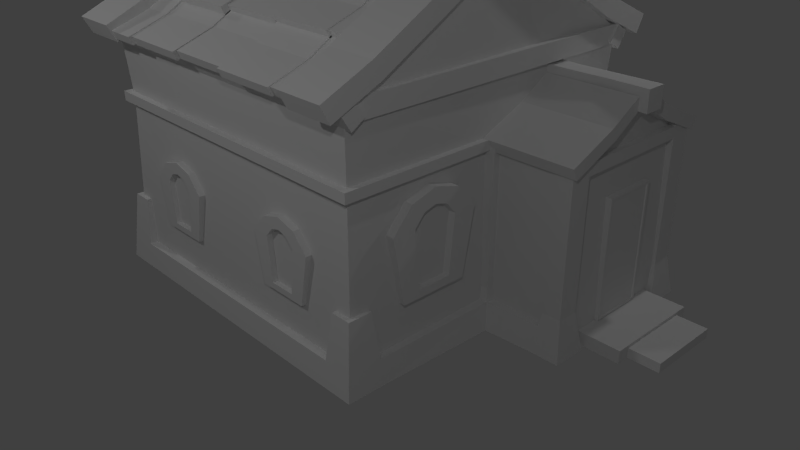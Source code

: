 # Source: House.blend  (saved by Blender 2.76.0; exported with 4.5.12 LTS)
import bpy
from mathutils import Matrix  # noqa: F401  (used for matrix-valued properties, if any)

bpy.ops.wm.read_factory_settings(use_empty=True)
scene = bpy.context.scene
scene.name = 'Scene'

# ---- collections
col_collection_1 = bpy.data.collections.new('Collection 1'); scene.collection.children.link(col_collection_1)

# ---- materials (node trees are filled in below, after node groups)
mat_material = bpy.data.materials.new('Material')
mat_material.alpha_threshold = 0.0
mat_material.use_transparent_shadow = False
mat_material.roughness = 0.5
mat_material.line_color = (0.0, 0.0, 0.0, 1.0)

# ---- material node trees

# ---- world
world_world = bpy.data.worlds.new('World'); scene.world = world_world
world_world.color = (0.05088, 0.05088, 0.05088)
world_world.use_sun_shadow = False
world_world.sun_shadow_jitter_overblur = 0.0
world_world.cycles.sampling_method = 'MANUAL'
world_world.cycles.sample_map_resolution = 256

# ---- cameras
cam_camera = bpy.data.cameras.new('Camera')
cam_camera.clip_end = 100.0
cam_camera.lens = 35.0
cam_camera.sensor_width = 32.0
cam_camera.sensor_height = 18.0
cam_camera.ortho_scale = 7.314
cam_camera.dof.focus_distance = 0.0
cam_camera.dof.aperture_fstop = 128.0

# ---- lights
light_lamp_003 = bpy.data.lights.new('Lamp.003', 'POINT')
light_lamp_003.transmission_factor = 0.0
light_lamp_003.cutoff_distance = 30.0
light_lamp_003.energy = 100.0
light_lamp_003.shadow_buffer_clip_start = 1.001
light_lamp_003.shadow_soft_size = 0.1
light_lamp_003.shadow_maximum_resolution = 0.006
light_lamp_003.use_absolute_resolution = True
light_lamp_003.cycles.use_multiple_importance_sampling = False
light_lamp_002 = bpy.data.lights.new('Lamp.002', 'POINT')
light_lamp_002.transmission_factor = 0.0
light_lamp_002.cutoff_distance = 30.0
light_lamp_002.energy = 100.0
light_lamp_002.shadow_buffer_clip_start = 1.001
light_lamp_002.shadow_soft_size = 0.1
light_lamp_002.shadow_maximum_resolution = 0.006
light_lamp_002.use_absolute_resolution = True
light_lamp_002.cycles.use_multiple_importance_sampling = False
light_lamp_001 = bpy.data.lights.new('Lamp.001', 'POINT')
light_lamp_001.transmission_factor = 0.0
light_lamp_001.cutoff_distance = 30.0
light_lamp_001.energy = 100.0
light_lamp_001.shadow_buffer_clip_start = 1.001
light_lamp_001.shadow_soft_size = 0.1
light_lamp_001.shadow_maximum_resolution = 0.006
light_lamp_001.use_absolute_resolution = True
light_lamp_001.cycles.use_multiple_importance_sampling = False
light_lamp = bpy.data.lights.new('Lamp', 'POINT')
light_lamp.transmission_factor = 0.0
light_lamp.cutoff_distance = 30.0
light_lamp.energy = 100.0
light_lamp.shadow_buffer_clip_start = 1.001
light_lamp.shadow_soft_size = 0.1
light_lamp.shadow_maximum_resolution = 0.006
light_lamp.use_absolute_resolution = True
light_lamp.cycles.use_multiple_importance_sampling = False

# ---- meshes
me_cube_006 = bpy.data.meshes.new('Cube.006')
me_cube_006.from_pydata([(1.303, 2.051, 0.6651), (1.415, 2.051, 1.274), (1.303, 1.942, 0.6651), (1.415, 1.942, 1.274), (1.148, 2.051, 0.6651), (1.185, 1.994, 1.273), (1.148, 1.942, 0.6651), (1.206, 1.942, 1.274), (0.8181, 2.051, 0.6651), (0.7806, 1.994, 1.273), (0.8181, 1.942, 0.6651), (0.76, 1.942, 1.274), (0.6634, 2.051, 0.6651), (0.5508, 2.051, 1.274), (0.6634, 1.942, 0.6651), (0.5508, 1.942, 1.274), (1.226, 2.051, 1.485), (0.983, 2.051, 1.555), (0.7399, 2.051, 1.485), (1.226, 1.942, 1.485), (0.983, 1.942, 1.555), (0.7399, 1.942, 1.485), (1.108, 1.942, 1.383), (0.983, 1.942, 1.419), (0.8575, 1.942, 1.383), (1.092, 1.994, 1.376), (0.983, 1.994, 1.408), (0.8737, 1.994, 1.376), (1.315, 2.051, 0.7329), (1.315, 1.942, 0.7329), (1.154, 1.942, 0.7329), (1.135, 1.994, 0.7428), (0.8311, 1.994, 0.7428), (0.8116, 1.942, 0.7329), (0.6508, 1.942, 0.7329), (0.6508, 2.051, 0.7329), (0.8116, 2.051, 0.7329), (0.76, 2.051, 1.274), (1.108, 2.051, 1.383), (1.206, 2.051, 1.274), (0.983, 2.051, 1.419), (0.8575, 2.051, 1.383), (1.154, 2.051, 0.7329), (0.8216, 2.051, 0.738), (0.7705, 2.051, 1.274), (1.1, 2.051, 1.38), (1.195, 2.051, 1.274), (0.983, 2.051, 1.413), (0.8658, 2.051, 1.38), (1.144, 2.051, 0.738), (-0.6267, 2.051, 0.6651), (-0.5141, 2.051, 1.274), (-0.6267, 1.942, 0.6651), (-0.5141, 1.942, 1.274), (-0.7814, 2.051, 0.6651), (-0.7439, 1.994, 1.273), (-0.7814, 1.942, 0.6651), (-0.7233, 1.942, 1.274), (-1.111, 2.051, 0.6651), (-1.149, 1.994, 1.273), (-1.111, 1.942, 0.6651), (-1.169, 1.942, 1.274), (-1.266, 2.051, 0.6651), (-1.378, 2.051, 1.274), (-1.266, 1.942, 0.6651), (-1.378, 1.942, 1.274), (-0.7032, 2.051, 1.485), (-0.9463, 2.051, 1.555), (-1.189, 2.051, 1.485), (-0.7032, 1.942, 1.485), (-0.9463, 1.942, 1.555), (-1.189, 1.942, 1.485), (-0.8209, 1.942, 1.383), (-0.9463, 1.942, 1.419), (-1.072, 1.942, 1.383), (-0.837, 1.994, 1.376), (-0.9463, 1.994, 1.408), (-1.056, 1.994, 1.376), (-0.6142, 2.051, 0.7329), (-0.6142, 1.942, 0.7329), (-0.7749, 1.942, 0.7329), (-0.7944, 1.994, 0.7428), (-1.098, 1.994, 0.7428), (-1.118, 1.942, 0.7329), (-1.278, 1.942, 0.7329), (-1.278, 2.051, 0.7329), (-1.118, 2.051, 0.7329), (-1.169, 2.051, 1.274), (-0.8209, 2.051, 1.383), (-0.7233, 2.051, 1.274), (-0.9463, 2.051, 1.419), (-1.072, 2.051, 1.383), (-0.7749, 2.051, 0.7329), (-1.108, 2.051, 0.738), (-1.159, 2.051, 1.274), (-0.8291, 2.051, 1.38), (-0.7338, 2.051, 1.274), (-0.9463, 2.051, 1.413), (-1.063, 2.051, 1.38), (-0.7849, 2.051, 0.738), (2.063, -1.338, 0.7146), (2.063, -1.487, 1.521), (1.919, -1.338, 0.7146), (1.919, -1.487, 1.521), (2.063, -1.133, 0.7146), (1.987, -1.183, 1.518), (1.919, -1.133, 0.7146), (1.919, -1.21, 1.521), (2.063, -0.697, 0.7146), (1.987, -0.6475, 1.518), (1.919, -0.697, 0.7146), (1.919, -0.6202, 1.521), (2.063, -0.4924, 0.7146), (2.063, -0.3435, 1.521), (1.919, -0.4924, 0.7146), (1.919, -0.3435, 1.521), (2.063, -1.237, 1.799), (2.063, -0.9152, 1.892), (2.063, -0.5936, 1.799), (1.919, -1.237, 1.799), (1.919, -0.9152, 1.892), (1.919, -0.5936, 1.799), (1.919, -1.081, 1.664), (1.919, -0.9152, 1.712), (1.919, -0.7493, 1.664), (1.987, -1.06, 1.655), (1.987, -0.9152, 1.697), (1.987, -0.7706, 1.655), (2.063, -1.355, 0.8043), (1.919, -1.355, 0.8043), (1.919, -1.142, 0.8043), (1.987, -1.116, 0.8173), (1.987, -0.7143, 0.8173), (1.919, -0.6885, 0.8043), (1.919, -0.4758, 0.8043), (2.063, -0.4758, 0.8043), (2.063, -0.6885, 0.8043), (2.063, -0.6202, 1.521), (2.063, -1.081, 1.664), (2.063, -1.21, 1.521), (2.063, -0.9152, 1.712), (2.063, -0.7493, 1.664), (2.063, -1.142, 0.8043), (2.063, -0.7017, 0.811), (2.063, -0.6341, 1.519), (2.063, -1.07, 1.66), (2.063, -1.196, 1.519), (2.063, -0.9152, 1.704), (2.063, -0.7602, 1.66), (2.063, -1.129, 0.811), (-1.266, -2.049, 0.6651), (-1.378, -2.049, 1.274), (-1.266, -1.94, 0.6651), (-1.378, -1.94, 1.274), (-1.111, -2.049, 0.6651), (-1.149, -1.991, 1.273), (-1.111, -1.94, 0.6651), (-1.169, -1.94, 1.274), (-0.7814, -2.049, 0.6651), (-0.7439, -1.991, 1.273), (-0.7814, -1.94, 0.6651), (-0.7233, -1.94, 1.274), (-0.6267, -2.049, 0.6651), (-0.5141, -2.049, 1.274), (-0.6267, -1.94, 0.6651), (-0.5141, -1.94, 1.274), (-1.189, -2.049, 1.485), (-0.9463, -2.049, 1.555), (-0.7032, -2.049, 1.485), (-1.189, -1.94, 1.485), (-0.9463, -1.94, 1.555), (-0.7032, -1.94, 1.485), (-1.072, -1.94, 1.383), (-0.9463, -1.94, 1.419), (-0.8209, -1.94, 1.383), (-1.056, -1.991, 1.376), (-0.9463, -1.991, 1.408), (-0.837, -1.991, 1.376), (-1.278, -2.049, 0.7329), (-1.278, -1.94, 0.7329), (-1.118, -1.94, 0.7329), (-1.098, -1.991, 0.7428), (-0.7944, -1.991, 0.7428), (-0.7749, -1.94, 0.7329), (-0.6142, -1.94, 0.7329), (-0.6142, -2.049, 0.7329), (-0.7749, -2.049, 0.7329), (-0.7233, -2.049, 1.274), (-1.072, -2.049, 1.383), (-1.169, -2.049, 1.274), (-0.9463, -2.049, 1.419), (-0.8209, -2.049, 1.383), (-1.118, -2.049, 0.7329), (-0.7849, -2.049, 0.738), (-0.7338, -2.049, 1.274), (-1.063, -2.049, 1.38), (-1.159, -2.049, 1.274), (-0.9463, -2.049, 1.413), (-0.8291, -2.049, 1.38), (-1.108, -2.049, 0.738), (0.6634, -2.049, 0.6651), (0.5508, -2.049, 1.274), (0.6634, -1.94, 0.6651), (0.5508, -1.94, 1.274), (0.8181, -2.049, 0.6651), (0.7806, -1.991, 1.273), (0.8181, -1.94, 0.6651), (0.76, -1.94, 1.274), (1.148, -2.049, 0.6651), (1.185, -1.991, 1.273), (1.148, -1.94, 0.6651), (1.206, -1.94, 1.274), (1.303, -2.049, 0.6651), (1.415, -2.049, 1.274), (1.303, -1.94, 0.6651), (1.415, -1.94, 1.274), (0.7399, -2.049, 1.485), (0.983, -2.049, 1.555), (1.226, -2.049, 1.485), (0.7399, -1.94, 1.485), (0.983, -1.94, 1.555), (1.226, -1.94, 1.485), (0.8575, -1.94, 1.383), (0.983, -1.94, 1.419), (1.108, -1.94, 1.383), (0.8737, -1.991, 1.376), (0.983, -1.991, 1.408), (1.092, -1.991, 1.376), (0.6508, -2.049, 0.7329), (0.6508, -1.94, 0.7329), (0.8116, -1.94, 0.7329), (0.8311, -1.991, 0.7428), (1.135, -1.991, 0.7428), (1.154, -1.94, 0.7329), (1.315, -1.94, 0.7329), (1.315, -2.049, 0.7329), (1.154, -2.049, 0.7329), (1.206, -2.049, 1.274), (0.8575, -2.049, 1.383), (0.76, -2.049, 1.274), (0.983, -2.049, 1.419), (1.108, -2.049, 1.383), (0.8116, -2.049, 0.7329), (1.144, -2.049, 0.738), (1.195, -2.049, 1.274), (0.8658, -2.049, 1.38), (0.7705, -2.049, 1.274), (0.983, -2.049, 1.413), (1.1, -2.049, 1.38), (0.8216, -2.049, 0.738)], [], [(28, 29, 2, 0), (29, 30, 6, 2), (30, 42, 4, 6), (42, 28, 0, 4), (0, 2, 6, 4), (36, 33, 10, 8), (33, 34, 14, 10), (34, 35, 12, 14), (35, 36, 8, 12), (8, 10, 14, 12), (16, 19, 3, 1), (17, 20, 19, 16), (18, 21, 20, 17), (13, 15, 21, 18), (19, 22, 7, 3), (20, 23, 22, 19), (21, 24, 23, 20), (15, 11, 24, 21), (22, 38, 39, 7), (23, 40, 38, 22), (24, 41, 40, 23), (11, 37, 41, 24), (38, 16, 1, 39), (40, 17, 16, 38), (41, 18, 17, 40), (37, 13, 18, 41), (39, 1, 28, 42), (7, 39, 42, 30), (3, 7, 30, 29), (1, 3, 29, 28), (13, 37, 36, 35), (15, 13, 35, 34), (11, 15, 34, 33), (37, 11, 33, 36), (8, 36, 42, 4), (42, 36, 33, 30), (8, 4, 6, 10), (30, 33, 10, 6), (31, 32, 9, 27, 26, 25, 5), (44, 43, 36, 37), (46, 45, 38, 39), (45, 47, 40, 38), (47, 48, 41, 40), (48, 44, 37, 41), (49, 46, 39, 42), (43, 49, 42, 36), (9, 32, 43, 44), (5, 25, 45, 46), (25, 26, 47, 45), (26, 27, 48, 47), (27, 9, 44, 48), (31, 5, 46, 49), (32, 31, 49, 43), (78, 79, 52, 50), (79, 80, 56, 52), (80, 92, 54, 56), (92, 78, 50, 54), (50, 52, 56, 54), (86, 83, 60, 58), (83, 84, 64, 60), (84, 85, 62, 64), (85, 86, 58, 62), (58, 60, 64, 62), (66, 69, 53, 51), (67, 70, 69, 66), (68, 71, 70, 67), (63, 65, 71, 68), (69, 72, 57, 53), (70, 73, 72, 69), (71, 74, 73, 70), (65, 61, 74, 71), (72, 88, 89, 57), (73, 90, 88, 72), (74, 91, 90, 73), (61, 87, 91, 74), (88, 66, 51, 89), (90, 67, 66, 88), (91, 68, 67, 90), (87, 63, 68, 91), (89, 51, 78, 92), (57, 89, 92, 80), (53, 57, 80, 79), (51, 53, 79, 78), (63, 87, 86, 85), (65, 63, 85, 84), (61, 65, 84, 83), (87, 61, 83, 86), (58, 86, 92, 54), (92, 86, 83, 80), (58, 54, 56, 60), (80, 83, 60, 56), (81, 82, 59, 77, 76, 75, 55), (94, 93, 86, 87), (96, 95, 88, 89), (95, 97, 90, 88), (97, 98, 91, 90), (98, 94, 87, 91), (99, 96, 89, 92), (93, 99, 92, 86), (59, 82, 93, 94), (55, 75, 95, 96), (75, 76, 97, 95), (76, 77, 98, 97), (77, 59, 94, 98), (81, 55, 96, 99), (82, 81, 99, 93), (128, 129, 102, 100), (129, 130, 106, 102), (130, 142, 104, 106), (142, 128, 100, 104), (100, 102, 106, 104), (136, 133, 110, 108), (133, 134, 114, 110), (134, 135, 112, 114), (135, 136, 108, 112), (108, 110, 114, 112), (116, 119, 103, 101), (117, 120, 119, 116), (118, 121, 120, 117), (113, 115, 121, 118), (119, 122, 107, 103), (120, 123, 122, 119), (121, 124, 123, 120), (115, 111, 124, 121), (122, 138, 139, 107), (123, 140, 138, 122), (124, 141, 140, 123), (111, 137, 141, 124), (138, 116, 101, 139), (140, 117, 116, 138), (141, 118, 117, 140), (137, 113, 118, 141), (139, 101, 128, 142), (107, 139, 142, 130), (103, 107, 130, 129), (101, 103, 129, 128), (113, 137, 136, 135), (115, 113, 135, 134), (111, 115, 134, 133), (137, 111, 133, 136), (108, 136, 142, 104), (142, 136, 133, 130), (108, 104, 106, 110), (130, 133, 110, 106), (131, 132, 109, 127, 126, 125, 105), (144, 143, 136, 137), (146, 145, 138, 139), (145, 147, 140, 138), (147, 148, 141, 140), (148, 144, 137, 141), (149, 146, 139, 142), (143, 149, 142, 136), (109, 132, 143, 144), (105, 125, 145, 146), (125, 126, 147, 145), (126, 127, 148, 147), (127, 109, 144, 148), (131, 105, 146, 149), (132, 131, 149, 143), (178, 179, 152, 150), (179, 180, 156, 152), (180, 192, 154, 156), (192, 178, 150, 154), (150, 152, 156, 154), (186, 183, 160, 158), (183, 184, 164, 160), (184, 185, 162, 164), (185, 186, 158, 162), (158, 160, 164, 162), (166, 169, 153, 151), (167, 170, 169, 166), (168, 171, 170, 167), (163, 165, 171, 168), (169, 172, 157, 153), (170, 173, 172, 169), (171, 174, 173, 170), (165, 161, 174, 171), (172, 188, 189, 157), (173, 190, 188, 172), (174, 191, 190, 173), (161, 187, 191, 174), (188, 166, 151, 189), (190, 167, 166, 188), (191, 168, 167, 190), (187, 163, 168, 191), (189, 151, 178, 192), (157, 189, 192, 180), (153, 157, 180, 179), (151, 153, 179, 178), (163, 187, 186, 185), (165, 163, 185, 184), (161, 165, 184, 183), (187, 161, 183, 186), (158, 186, 192, 154), (192, 186, 183, 180), (158, 154, 156, 160), (180, 183, 160, 156), (181, 182, 159, 177, 176, 175, 155), (194, 193, 186, 187), (196, 195, 188, 189), (195, 197, 190, 188), (197, 198, 191, 190), (198, 194, 187, 191), (199, 196, 189, 192), (193, 199, 192, 186), (159, 182, 193, 194), (155, 175, 195, 196), (175, 176, 197, 195), (176, 177, 198, 197), (177, 159, 194, 198), (181, 155, 196, 199), (182, 181, 199, 193), (228, 229, 202, 200), (229, 230, 206, 202), (230, 242, 204, 206), (242, 228, 200, 204), (200, 202, 206, 204), (236, 233, 210, 208), (233, 234, 214, 210), (234, 235, 212, 214), (235, 236, 208, 212), (208, 210, 214, 212), (216, 219, 203, 201), (217, 220, 219, 216), (218, 221, 220, 217), (213, 215, 221, 218), (219, 222, 207, 203), (220, 223, 222, 219), (221, 224, 223, 220), (215, 211, 224, 221), (222, 238, 239, 207), (223, 240, 238, 222), (224, 241, 240, 223), (211, 237, 241, 224), (238, 216, 201, 239), (240, 217, 216, 238), (241, 218, 217, 240), (237, 213, 218, 241), (239, 201, 228, 242), (207, 239, 242, 230), (203, 207, 230, 229), (201, 203, 229, 228), (213, 237, 236, 235), (215, 213, 235, 234), (211, 215, 234, 233), (237, 211, 233, 236), (208, 236, 242, 204), (242, 236, 233, 230), (208, 204, 206, 210), (230, 233, 210, 206), (231, 232, 209, 227, 226, 225, 205), (244, 243, 236, 237), (246, 245, 238, 239), (245, 247, 240, 238), (247, 248, 241, 240), (248, 244, 237, 241), (249, 246, 239, 242), (243, 249, 242, 236), (209, 232, 243, 244), (205, 225, 245, 246), (225, 226, 247, 245), (226, 227, 248, 247), (227, 209, 244, 248), (231, 205, 246, 249), (232, 231, 249, 243)])
me_cube_006.use_remesh_preserve_volume = False
me_cube_006.use_remesh_preserve_attributes = False
me_cube_006.use_mirror_vertex_groups = False
me_cube_006.update()
me_cube_005 = bpy.data.meshes.new('Cube.005')
me_cube_005.from_pydata([(2.97, 0.3619, -0.06213), (2.97, 0.3619, 0.09876), (2.97, 1.637, -0.06213), (2.97, 1.637, 0.09876), (3.536, 0.3619, -0.06213), (3.536, 0.3619, 0.09876), (3.536, 1.637, -0.06213), (3.536, 1.637, 0.09876), (3.503, 0.5249, -0.05739), (3.503, 0.5249, 0.06235), (3.503, 1.474, -0.05739), (3.503, 1.474, 0.06235), (3.924, 0.5249, -0.05739), (3.924, 0.5249, 0.06235), (3.924, 1.474, -0.05739), (3.924, 1.474, 0.06235)], [], [(1, 3, 2, 0), (3, 7, 6, 2), (7, 5, 4, 6), (5, 1, 0, 4), (0, 2, 6, 4), (5, 7, 3, 1), (9, 11, 10, 8), (11, 15, 14, 10), (15, 13, 12, 14), (13, 9, 8, 12), (8, 10, 14, 12), (13, 15, 11, 9)])
me_cube_005.use_remesh_preserve_volume = False
me_cube_005.use_remesh_preserve_attributes = False
me_cube_005.use_mirror_vertex_groups = False
me_cube_005.update()
me_cube_004 = bpy.data.meshes.new('Cube.004')
me_cube_004.from_pydata([(3.028, 0.7085, 1.544), (3.028, 0.7085, 0.1426), (3.028, 1.325, 1.544), (3.028, 1.325, 0.1426), (2.884, 1.363, 1.582), (2.884, 0.6702, 1.582), (2.884, 0.6702, 0.1043), (2.884, 1.363, 0.1043), (3.04, 1.363, 1.582), (3.04, 0.6702, 1.582), (3.04, 0.6702, 0.1043), (3.04, 1.363, 0.1043), (3.04, 1.334, 1.552), (3.04, 0.6998, 1.552), (3.04, 0.6998, 0.1339), (3.04, 1.334, 0.1339)], [], [(0, 1, 3, 2), (5, 4, 7, 6), (9, 5, 6, 10), (10, 6, 7, 11), (8, 4, 5, 9), (11, 7, 4, 8), (13, 12, 8, 9), (14, 13, 9, 10), (15, 14, 10, 11), (12, 15, 11, 8), (0, 2, 12, 13), (1, 0, 13, 14), (3, 1, 14, 15), (2, 3, 15, 12)])
me_cube_004.use_remesh_preserve_volume = False
me_cube_004.use_remesh_preserve_attributes = False
me_cube_004.use_mirror_vertex_groups = False
me_cube_004.update()
me_cube_003 = bpy.data.meshes.new('Cube.003')
me_cube_003.from_pydata([(2.802, 1.763, 2.097), (3.031, 1.763, 2.097), (3.031, 2.027, 2.097), (2.802, 2.027, 2.097), (3.031, 0.2311, 2.097), (2.802, 0.2311, 2.097), (2.802, -0.03309, 2.097), (3.031, -0.03309, 2.097), (2.037, -1.935, 2.779), (2.037, -1.935, 3.0), (1.846, -1.935, 2.779), (1.846, -1.935, 3.0), (2.037, 1.985, 2.779), (2.037, 1.985, 3.0), (1.846, 1.985, 2.779), (1.846, 1.985, 3.0), (2.073, 1.986, 2.717), (2.073, 2.104, 2.9), (2.073, 1.828, 2.819), (2.073, 1.946, 3.002), (-2.021, 1.986, 2.717), (-2.021, 2.104, 2.9), (-2.021, 1.828, 2.819), (-2.021, 1.946, 3.002), (-2.021, -1.978, 2.717), (-2.021, -2.096, 2.9), (-2.021, -1.82, 2.819), (-2.021, -1.938, 3.002), (2.073, -1.978, 2.717), (2.073, -2.096, 2.9), (2.073, -1.82, 2.819), (2.073, -1.938, 3.002), (-2.005, 1.985, 2.779), (-2.005, 1.985, 3.0), (-1.814, 1.985, 2.779), (-1.814, 1.985, 3.0), (-2.005, -1.935, 2.779), (-2.005, -1.935, 3.0), (-1.814, -1.935, 2.779), (-1.814, -1.935, 3.0), (2.112, 0.01397, 4.082), (2.125, 0.01397, 4.308), (1.52, 0.01397, 4.082), (1.534, 0.01397, 4.308), (2.112, 2.265, 2.854), (2.112, 2.372, 3.057), (1.52, 2.265, 2.854), (1.52, 2.372, 3.057), (1.52, 1.675, 3.121), (1.52, 1.783, 3.323), (2.112, 1.675, 3.121), (2.112, 1.783, 3.323), (1.52, 0.9143, 3.552), (2.112, 1.022, 3.755), (1.52, 1.022, 3.755), (2.112, 0.9143, 3.552), (1.52, -2.237, 2.854), (1.52, -2.344, 3.057), (2.112, -2.237, 2.854), (2.112, -2.344, 3.057), (2.112, -1.647, 3.121), (2.112, -1.755, 3.323), (1.52, -1.647, 3.121), (1.52, -1.755, 3.323), (2.112, -0.8863, 3.552), (1.52, -0.9939, 3.755), (2.112, -0.9939, 3.755), (1.52, -0.8863, 3.552), (-2.16, 0.009216, 4.084), (-2.174, 0.009216, 4.31), (-1.569, 0.009216, 4.084), (-1.583, 0.009216, 4.31), (-2.16, -2.242, 2.856), (-2.16, -2.349, 3.059), (-1.569, -2.242, 2.856), (-1.569, -2.349, 3.059), (-1.569, -1.652, 3.123), (-1.569, -1.759, 3.325), (-2.16, -1.652, 3.123), (-2.16, -1.759, 3.325), (-1.569, -0.8911, 3.554), (-2.16, -0.9986, 3.757), (-1.569, -0.9986, 3.757), (-2.16, -0.8911, 3.554), (-1.569, 2.26, 2.856), (-1.569, 2.368, 3.059), (-2.16, 2.26, 2.856), (-2.16, 2.368, 3.059), (-2.16, 1.67, 3.123), (-2.16, 1.778, 3.325), (-1.569, 1.67, 3.123), (-1.569, 1.778, 3.325), (-2.16, 0.9095, 3.554), (-1.569, 1.017, 3.757), (-2.16, 1.017, 3.757), (-1.569, 0.9095, 3.554), (2.118, -1.657, -0.05974), (2.118, -2.14, -0.05974), (1.701, -1.657, -0.05974), (1.701, -2.14, -0.05974), (2.036, -1.751, 0.8062), (2.036, -2.045, 0.8062), (1.783, -1.751, 0.8062), (1.783, -2.045, 0.8062), (-1.722, -2.14, -0.05974), (-1.722, -1.657, -0.05974), (-2.14, -1.657, -0.05974), (-2.14, -2.14, -0.05974), (-1.804, -1.751, 0.8062), (-1.804, -2.045, 0.8062), (-2.058, -1.751, 0.8062), (-2.058, -2.045, 0.8062), (3.104, 2.112, -0.07734), (3.104, 1.678, -0.07734), (2.729, 2.112, -0.07734), (2.729, 1.678, -0.07734), (3.031, 2.027, 0.4061), (3.031, 1.763, 0.4061), (2.802, 2.027, 0.4061), (2.802, 1.763, 0.4061), (-1.722, 1.663, -0.05974), (-1.722, 2.146, -0.05974), (-2.14, 2.146, -0.05974), (-2.14, 1.663, -0.05974), (-1.804, 2.051, 0.8062), (-1.804, 1.758, 0.8062), (-2.058, 2.051, 0.8062), (-2.058, 1.758, 0.8062), (3.104, 0.3164, -0.07734), (3.104, -0.1184, -0.07734), (2.729, 0.3164, -0.07734), (2.729, -0.1184, -0.07734), (3.031, 0.2311, 0.4061), (3.031, -0.03309, 0.4061), (2.802, 0.2311, 0.4061), (2.802, -0.03309, 0.4061), (2.802, 1.763, 2.154), (2.802, 2.027, 2.154), (3.031, 2.027, 2.154), (3.031, 1.763, 2.154), (2.802, -0.03309, 2.154), (2.802, 0.2311, 2.154), (3.031, 0.2311, 2.154), (3.031, -0.03309, 2.154), (3.031, -0.03309, 1.956), (3.031, 0.2311, 1.956), (2.802, -0.03309, 1.956), (2.802, 0.2311, 1.956), (3.031, 1.763, 1.956), (2.802, 2.027, 1.956), (3.031, 2.027, 1.956), (2.802, 1.763, 1.956), (0.1212, 2.11, -0.07815), (0.1212, 1.866, -0.07815), (-0.06587, 2.11, -0.07815), (-0.06587, 1.866, -0.07815), (0.1212, 2.082, 2.929), (0.1212, 1.866, 2.929), (-0.06587, 2.082, 2.929), (-0.06587, 1.866, 2.929), (-0.06587, 2.015, 2.008), (-0.06587, 1.798, 2.008), (0.1212, 2.015, 2.008), (0.1212, 1.798, 2.008), (-2.112, 2.114, 0.236), (-2.112, 1.695, 0.236), (-1.75, 2.114, 0.236), (-1.75, 1.695, 0.236), (-2.112, -1.689, 0.236), (-2.112, -2.108, 0.236), (-1.75, -1.689, 0.236), (-1.75, -2.108, 0.236), (-0.06587, 2.095, 0.2338), (0.1212, 1.855, 0.2338), (-0.06587, 1.855, 0.2338), (0.1212, 2.095, 0.2338), (1.73, -1.691, 0.2514), (1.73, -2.106, 0.2514), (2.089, -1.691, 0.2514), (2.089, -2.106, 0.2514), (2.777, 2.057, 0.2387), (2.777, 1.733, 0.2387), (3.056, 2.057, 0.2387), (3.056, 1.733, 0.2387), (2.153, 0.2609, -0.06347), (2.153, -0.1739, -0.06347), (1.777, 0.2609, -0.06347), (1.777, -0.1739, -0.06347), (2.079, 0.1756, 0.4035), (2.079, -0.08863, 0.4035), (1.851, 0.1756, 0.4035), (1.851, -0.08863, 0.4035), (2.079, 0.1756, 2.146), (2.079, -0.08863, 2.146), (1.851, -0.08863, 2.146), (1.851, 0.1756, 2.146), (1.828, 0.2016, 0.2563), (1.828, -0.1146, 0.2563), (2.101, 0.2016, 0.2563), (2.101, -0.1146, 0.2563), (2.777, 0.2601, 0.242), (2.777, -0.06205, 0.242), (3.056, 0.2601, 0.242), (3.056, -0.06205, 0.242), (-2.022, -2.036, 2.152), (2.024, -2.036, 2.152), (-2.022, 1.985, 2.152), (2.024, 1.985, 2.152), (-2.022, 1.985, 2.034), (-2.022, -2.036, 2.034), (2.024, -2.036, 2.034), (2.024, 1.985, 2.034)], [], [(148, 150, 2, 1), (144, 145, 4, 7), (160, 161, 159, 158), (146, 144, 7, 6), (149, 151, 0, 3), (147, 146, 6, 5), (8, 9, 11, 10), (10, 11, 15, 14), (14, 15, 13, 12), (12, 13, 9, 8), (10, 14, 12, 8), (15, 11, 9, 13), (16, 17, 19, 18), (18, 19, 23, 22), (22, 23, 21, 20), (20, 21, 17, 16), (18, 22, 20, 16), (23, 19, 17, 21), (24, 25, 27, 26), (26, 27, 31, 30), (30, 31, 29, 28), (28, 29, 25, 24), (26, 30, 28, 24), (31, 27, 25, 29), (32, 33, 35, 34), (34, 35, 39, 38), (38, 39, 37, 36), (36, 37, 33, 32), (34, 38, 36, 32), (39, 35, 33, 37), (40, 42, 43, 41), (48, 49, 47, 46), (46, 47, 45, 44), (55, 53, 41, 40), (48, 46, 44, 50), (54, 43, 41, 53), (47, 49, 51, 45), (52, 48, 50, 55), (44, 45, 51, 50), (52, 54, 49, 48), (42, 43, 54, 52), (42, 52, 55, 40), (49, 54, 53, 51), (50, 51, 53, 55), (60, 61, 59, 58), (58, 59, 57, 56), (67, 65, 43, 42), (60, 58, 56, 62), (66, 41, 43, 65), (59, 61, 63, 57), (64, 60, 62, 67), (56, 57, 63, 62), (64, 66, 61, 60), (40, 41, 66, 64), (40, 64, 67, 42), (61, 66, 65, 63), (62, 63, 65, 67), (68, 69, 71, 70), (76, 77, 75, 74), (74, 75, 73, 72), (83, 81, 69, 68), (76, 74, 72, 78), (82, 71, 69, 81), (75, 77, 79, 73), (80, 76, 78, 83), (72, 73, 79, 78), (80, 82, 77, 76), (70, 71, 82, 80), (70, 80, 83, 68), (77, 82, 81, 79), (78, 79, 81, 83), (88, 89, 87, 86), (86, 87, 85, 84), (95, 93, 71, 70), (88, 86, 84, 90), (94, 69, 71, 93), (87, 89, 91, 85), (92, 88, 90, 95), (84, 85, 91, 90), (92, 94, 89, 88), (68, 69, 94, 92), (68, 92, 95, 70), (89, 94, 93, 91), (90, 91, 93, 95), (96, 97, 99, 98), (176, 177, 103, 102), (102, 103, 101, 100), (178, 179, 97, 96), (176, 102, 100, 178), (177, 99, 97, 179), (105, 104, 107, 106), (168, 169, 111, 110), (110, 111, 109, 108), (168, 110, 108, 170), (169, 107, 104, 171), (112, 113, 115, 114), (180, 181, 119, 118), (6, 7, 143, 140), (182, 183, 113, 112), (180, 118, 116, 182), (181, 115, 113, 183), (121, 120, 123, 122), (164, 165, 127, 126), (126, 127, 125, 124), (98, 176, 178, 96), (164, 126, 124, 166), (154, 172, 175, 152), (128, 129, 131, 130), (200, 201, 135, 134), (2, 3, 137, 138), (202, 203, 129, 128), (200, 134, 132, 202), (201, 131, 129, 203), (137, 136, 139, 138), (141, 140, 143, 142), (5, 6, 140, 141), (0, 1, 139, 136), (3, 0, 136, 137), (7, 4, 142, 143), (4, 5, 141, 142), (1, 2, 138, 139), (152, 153, 155, 154), (150, 149, 3, 2), (134, 135, 146, 147), (135, 133, 144, 146), (132, 134, 147, 145), (133, 132, 145, 144), (116, 118, 149, 150), (119, 117, 148, 151), (118, 119, 151, 149), (117, 116, 150, 148), (148, 1, 4, 145), (1, 0, 5, 4), (0, 151, 147, 5), (151, 148, 145, 147), (158, 159, 157, 156), (160, 158, 156, 162), (174, 155, 153, 173), (159, 161, 163, 157), (172, 160, 162, 175), (156, 157, 163, 162), (172, 174, 161, 160), (127, 165, 167, 125), (122, 164, 166, 121), (124, 125, 167, 166), (122, 123, 165, 164), (111, 169, 171, 109), (103, 177, 179, 101), (108, 109, 171, 170), (106, 107, 169, 168), (167, 170, 105, 120), (120, 105, 106, 123), (123, 106, 168, 165), (165, 168, 170, 167), (161, 174, 173, 163), (162, 163, 173, 175), (166, 167, 174, 172), (167, 120, 155, 174), (120, 121, 154, 155), (121, 166, 172, 154), (100, 101, 179, 178), (177, 176, 170, 171), (176, 98, 105, 170), (98, 99, 104, 105), (99, 177, 171, 104), (119, 181, 183, 117), (114, 180, 182, 112), (116, 117, 183, 182), (180, 175, 173, 181), (181, 173, 153, 115), (115, 153, 152, 114), (114, 152, 175, 180), (184, 185, 187, 186), (199, 198, 184, 185), (197, 187, 185, 199), (196, 186, 187, 197), (198, 196, 190, 188), (191, 189, 193, 194), (193, 192, 195, 194), (190, 191, 194, 195), (189, 188, 192, 193), (188, 190, 195, 192), (184, 186, 196, 198), (190, 196, 197, 191), (191, 197, 199, 189), (189, 199, 198, 188), (199, 178, 96, 185), (176, 178, 199, 197), (176, 197, 187, 98), (187, 185, 96, 98), (135, 201, 203, 133), (130, 200, 202, 128), (132, 133, 203, 202), (130, 200, 201, 131), (185, 131, 201, 199), (201, 200, 198, 199), (200, 130, 184, 198), (201, 199, 185, 184, 130, 131), (204, 205, 207, 206), (209, 208, 211, 210), (205, 210, 211, 207), (206, 208, 209, 204), (207, 211, 208, 206), (204, 209, 210, 205)])
me_cube_003.use_remesh_preserve_volume = False
me_cube_003.use_remesh_preserve_attributes = False
me_cube_003.use_mirror_vertex_groups = False
me_cube_003.update()
me_cube_002 = bpy.data.meshes.new('Cube.002')
me_cube_002.from_pydata([(1.201, 0.1064, 4.071), (1.201, 0.1531, 4.169), (1.201, 1.016, 3.61), (1.201, 1.063, 3.708), (2.028, 0.1064, 4.071), (2.028, 0.1531, 4.169), (2.028, 1.016, 3.61), (2.028, 1.063, 3.708), (1.201, 0.5399, 3.811), (1.201, 0.5866, 3.909), (2.028, 0.5399, 3.811), (2.028, 0.5866, 3.909), (0.3755, 0.04979, 4.074), (0.3755, 0.09726, 4.166), (0.3755, 0.9739, 3.637), (0.3755, 1.021, 3.737), (1.216, 0.04979, 4.074), (1.216, 0.09726, 4.166), (1.216, 0.9739, 3.637), (1.216, 1.021, 3.737), (0.3755, 0.4903, 3.809), (0.3755, 0.5377, 3.91), (1.216, 0.4903, 3.809), (1.216, 0.5377, 3.91), (-0.4307, 0.0509, 4.065), (-0.4307, 0.09618, 4.161), (-0.4307, 0.9324, 3.648), (-0.4307, 0.9776, 3.744), (0.3715, 0.0509, 4.065), (0.3715, 0.09618, 4.161), (0.3715, 0.9324, 3.648), (0.3715, 0.9776, 3.744), (-0.4307, 0.471, 3.813), (-0.4307, 0.5163, 3.909), (0.3715, 0.471, 3.813), (0.3715, 0.5163, 3.909), (-1.235, 0.09987, 4.065), (-1.235, 0.1452, 4.161), (-1.235, 0.9813, 3.648), (-1.235, 1.027, 3.744), (-0.4331, 0.09987, 4.065), (-0.4331, 0.1452, 4.161), (-0.4331, 0.9813, 3.648), (-0.4331, 1.027, 3.744), (-1.235, 0.52, 3.813), (-1.235, 0.5653, 3.909), (-0.4331, 0.52, 3.813), (-0.4331, 0.5653, 3.909), (-2.012, 0.07189, 4.065), (-2.012, 0.1172, 4.161), (-2.012, 0.9533, 3.648), (-2.012, 0.9986, 3.744), (-1.21, 0.07189, 4.065), (-1.21, 0.1172, 4.161), (-1.21, 0.9533, 3.648), (-1.21, 0.9986, 3.744), (-2.012, 0.492, 3.813), (-2.012, 0.5373, 3.909), (-1.21, 0.492, 3.813), (-1.21, 0.5373, 3.909), (1.201, 0.7585, 3.687), (1.201, 0.8014, 3.778), (1.201, 1.594, 3.291), (1.201, 1.637, 3.382), (1.988, 0.7585, 3.687), (1.988, 0.8014, 3.778), (2.034, 1.594, 3.291), (2.037, 1.636, 3.382), (1.201, 1.157, 3.448), (1.201, 1.2, 3.539), (1.999, 1.158, 3.448), (2.003, 1.2, 3.539), (0.3755, 0.7832, 3.658), (0.3755, 0.8269, 3.743), (0.3755, 1.632, 3.256), (0.3755, 1.676, 3.348), (1.216, 0.7832, 3.658), (1.216, 0.8269, 3.743), (1.216, 1.632, 3.256), (1.216, 1.676, 3.348), (0.3755, 1.188, 3.415), (0.3755, 1.232, 3.507), (1.216, 1.188, 3.415), (1.216, 1.232, 3.507), (-0.4307, 0.7464, 3.653), (-0.4307, 0.788, 3.74), (-0.4307, 1.556, 3.269), (-0.4307, 1.598, 3.357), (0.3715, 0.7464, 3.653), (0.3715, 0.788, 3.74), (0.3715, 1.556, 3.269), (0.3715, 1.598, 3.357), (-0.4307, 1.132, 3.421), (-0.4307, 1.174, 3.509), (0.3715, 1.132, 3.421), (0.3715, 1.174, 3.509), (-1.235, 0.7525, 3.682), (-1.235, 0.7941, 3.77), (-1.235, 1.563, 3.299), (-1.235, 1.604, 3.387), (-0.4331, 0.7525, 3.682), (-0.4331, 0.7941, 3.77), (-0.4331, 1.563, 3.299), (-0.4331, 1.604, 3.387), (-1.235, 1.139, 3.45), (-1.235, 1.18, 3.538), (-0.4331, 1.139, 3.45), (-0.4331, 1.18, 3.538), (-2.003, 0.7268, 3.682), (-2.003, 0.7684, 3.77), (-2.003, 1.537, 3.299), (-2.003, 1.578, 3.387), (-1.21, 0.7268, 3.682), (-1.21, 0.7684, 3.77), (-1.21, 1.537, 3.299), (-1.21, 1.578, 3.387), (-2.003, 1.113, 3.45), (-2.003, 1.155, 3.538), (-1.21, 1.113, 3.45), (-1.21, 1.155, 3.538), (1.201, 1.37, 3.322), (1.201, 1.416, 3.421), (1.201, 2.279, 2.892), (1.201, 2.326, 2.991), (2.023, 1.37, 3.322), (2.023, 1.416, 3.421), (2.065, 2.277, 2.892), (2.069, 2.324, 2.991), (1.201, 1.803, 3.063), (1.201, 1.85, 3.161), (2.004, 1.805, 3.063), (2.009, 1.851, 3.161), (0.3755, 1.313, 3.325), (0.3755, 1.36, 3.418), (0.3755, 2.237, 2.888), (0.3755, 2.285, 2.989), (1.216, 1.313, 3.325), (1.216, 1.36, 3.418), (1.216, 2.237, 2.888), (1.216, 2.285, 2.989), (0.3755, 1.753, 3.061), (0.3755, 1.801, 3.162), (1.216, 1.753, 3.061), (1.216, 1.801, 3.162), (-0.4307, 1.314, 3.317), (-0.4307, 1.359, 3.413), (-0.4307, 2.196, 2.9), (-0.4307, 2.241, 2.996), (0.3715, 1.314, 3.317), (0.3715, 1.359, 3.413), (0.3715, 2.196, 2.9), (0.3715, 2.241, 2.996), (-0.4307, 1.734, 3.065), (-0.4307, 1.78, 3.161), (0.3715, 1.734, 3.065), (0.3715, 1.78, 3.161), (-1.235, 1.363, 3.317), (-1.235, 1.408, 3.413), (-1.235, 2.245, 2.9), (-1.235, 2.29, 2.996), (-0.4331, 1.363, 3.317), (-0.4331, 1.408, 3.413), (-0.4331, 2.245, 2.9), (-0.4331, 2.29, 2.996), (-1.235, 1.783, 3.065), (-1.235, 1.828, 3.161), (-0.4331, 1.783, 3.065), (-0.4331, 1.828, 3.161), (-2.003, 1.335, 3.317), (-2.003, 1.38, 3.413), (-2.003, 2.217, 2.9), (-2.003, 2.262, 2.996), (-1.21, 1.335, 3.317), (-1.21, 1.38, 3.413), (-1.21, 2.217, 2.9), (-1.21, 2.262, 2.996), (-2.003, 1.755, 3.065), (-2.003, 1.801, 3.161), (-1.21, 1.755, 3.065), (-1.21, 1.801, 3.161), (-1.197, -0.07403, 4.071), (-1.197, -0.1208, 4.169), (-1.197, -0.9834, 3.598), (-1.197, -1.03, 3.697), (-2.033, -0.07403, 4.071), (-2.033, -0.1208, 4.169), (-2.033, -0.9834, 3.598), (-2.033, -1.03, 3.697), (-1.197, -0.5075, 3.811), (-1.197, -0.5542, 3.909), (-2.033, -0.5075, 3.811), (-2.033, -0.5542, 3.909), (-0.3626, -0.01744, 4.074), (-0.3626, -0.06492, 4.166), (-0.3626, -0.9416, 3.637), (-0.3626, -0.989, 3.737), (-1.213, -0.01744, 4.074), (-1.213, -0.06492, 4.166), (-1.213, -0.9416, 3.637), (-1.213, -0.989, 3.737), (-0.3626, -0.4579, 3.809), (-0.3626, -0.5054, 3.91), (-1.213, -0.4579, 3.809), (-1.213, -0.5054, 3.91), (0.4523, -0.01855, 4.065), (0.4523, -0.06383, 4.161), (0.4523, -0.9, 3.648), (0.4523, -0.9453, 3.744), (-0.3586, -0.01855, 4.065), (-0.3586, -0.06383, 4.161), (-0.3586, -0.9, 3.648), (-0.3586, -0.9453, 3.744), (0.4523, -0.4387, 3.813), (0.4523, -0.484, 3.909), (-0.3586, -0.4387, 3.813), (-0.3586, -0.484, 3.909), (1.266, -0.06752, 4.065), (1.266, -0.1128, 4.161), (1.266, -0.949, 3.648), (1.266, -0.9943, 3.744), (0.4547, -0.06752, 4.065), (0.4547, -0.1128, 4.161), (0.4547, -0.949, 3.648), (0.4547, -0.9943, 3.744), (1.266, -0.4877, 3.813), (1.266, -0.533, 3.909), (0.4547, -0.4877, 3.813), (0.4547, -0.533, 3.909), (2.051, -0.03954, 4.065), (2.051, -0.08482, 4.161), (2.051, -0.921, 3.648), (2.051, -0.9663, 3.744), (1.24, -0.03954, 4.065), (1.24, -0.08482, 4.161), (1.24, -0.921, 3.648), (1.24, -0.9663, 3.744), (2.051, -0.4597, 3.813), (2.051, -0.505, 3.909), (1.24, -0.4597, 3.813), (1.24, -0.505, 3.909), (-1.197, -0.7262, 3.687), (-1.197, -0.7691, 3.778), (-1.197, -1.562, 3.291), (-1.197, -1.605, 3.382), (-1.992, -0.7262, 3.687), (-1.992, -0.7691, 3.778), (-1.992, -1.562, 3.291), (-1.992, -1.605, 3.382), (-1.197, -1.125, 3.448), (-1.197, -1.167, 3.539), (-1.992, -1.125, 3.448), (-1.992, -1.167, 3.539), (-0.3626, -0.7509, 3.658), (-0.3626, -0.7945, 3.743), (-0.3626, -1.6, 3.256), (-0.3626, -1.644, 3.348), (-1.213, -0.7509, 3.658), (-1.213, -0.7945, 3.743), (-1.213, -1.6, 3.256), (-1.213, -1.644, 3.348), (-0.3626, -1.156, 3.415), (-0.3626, -1.199, 3.507), (-1.213, -1.156, 3.415), (-1.213, -1.199, 3.507), (0.4523, -0.714, 3.653), (0.4523, -0.7557, 3.74), (0.4523, -1.524, 3.269), (0.4523, -1.566, 3.357), (-0.3586, -0.714, 3.653), (-0.3586, -0.7557, 3.74), (-0.3586, -1.524, 3.269), (-0.3586, -1.566, 3.357), (0.4523, -1.1, 3.421), (0.4523, -1.142, 3.509), (-0.3586, -1.1, 3.421), (-0.3586, -1.142, 3.509), (1.266, -0.7202, 3.682), (1.266, -0.7618, 3.77), (1.266, -1.53, 3.299), (1.266, -1.572, 3.387), (0.4547, -0.7202, 3.682), (0.4547, -0.7618, 3.77), (0.4547, -1.53, 3.299), (0.4547, -1.572, 3.387), (1.266, -1.106, 3.45), (1.266, -1.148, 3.538), (0.4547, -1.106, 3.45), (0.4547, -1.148, 3.538), (2.042, -0.6945, 3.682), (2.042, -0.7361, 3.77), (2.042, -1.504, 3.299), (2.042, -1.546, 3.387), (1.24, -0.6945, 3.682), (1.24, -0.7361, 3.77), (1.24, -1.504, 3.299), (1.24, -1.546, 3.387), (2.042, -1.081, 3.45), (2.042, -1.122, 3.538), (1.24, -1.081, 3.45), (1.24, -1.122, 3.538), (-1.197, -1.337, 3.322), (-1.197, -1.384, 3.421), (-1.197, -2.247, 2.892), (-1.197, -2.293, 2.991), (-2.005, -1.338, 3.323), (-2.004, -1.385, 3.422), (-2.026, -2.246, 2.892), (-2.025, -2.293, 2.99), (-1.197, -1.771, 3.063), (-1.197, -1.817, 3.161), (-2.016, -1.771, 3.063), (-2.015, -1.817, 3.161), (-0.3626, -1.281, 3.325), (-0.3626, -1.328, 3.418), (-0.3626, -2.205, 2.888), (-0.3626, -2.252, 2.989), (-1.213, -1.281, 3.325), (-1.213, -1.328, 3.418), (-1.213, -2.205, 2.888), (-1.213, -2.252, 2.989), (-0.3626, -1.721, 3.061), (-0.3626, -1.769, 3.162), (-1.213, -1.721, 3.061), (-1.213, -1.769, 3.162), (0.4523, -1.282, 3.317), (0.4523, -1.327, 3.413), (0.4523, -2.163, 2.9), (0.4523, -2.208, 2.996), (-0.3586, -1.282, 3.317), (-0.3586, -1.327, 3.413), (-0.3586, -2.163, 2.9), (-0.3586, -2.208, 2.996), (0.4523, -1.702, 3.065), (0.4523, -1.747, 3.161), (-0.3586, -1.702, 3.065), (-0.3586, -1.747, 3.161), (1.266, -1.331, 3.317), (1.266, -1.376, 3.413), (1.266, -2.212, 2.9), (1.266, -2.257, 2.996), (0.4547, -1.331, 3.317), (0.4547, -1.376, 3.413), (0.4547, -2.212, 2.9), (0.4547, -2.257, 2.996), (1.266, -1.751, 3.065), (1.266, -1.796, 3.161), (0.4547, -1.751, 3.065), (0.4547, -1.796, 3.161), (2.042, -1.303, 3.317), (2.042, -1.348, 3.413), (2.042, -2.184, 2.9), (2.042, -2.229, 2.996), (1.24, -1.303, 3.317), (1.24, -1.348, 3.413), (1.24, -2.184, 2.9), (1.24, -2.229, 2.996), (2.042, -1.723, 3.065), (2.042, -1.768, 3.161), (1.24, -1.723, 3.065), (1.24, -1.768, 3.161), (1.929, 1.03, 2.519), (1.929, 1.096, 2.647), (1.929, 2.014, 2.015), (1.929, 2.079, 2.154), (3.091, 1.03, 2.519), (3.091, 1.096, 2.647), (3.091, 2.014, 2.015), (3.091, 2.079, 2.154), (1.929, 1.421, 2.271), (1.929, 1.486, 2.41), (3.091, 1.421, 2.271), (3.091, 1.486, 2.41), (3.091, 0.9204, 2.519), (3.091, 0.8547, 2.647), (3.091, -0.06336, 2.015), (3.091, -0.129, 2.154), (1.929, 0.9204, 2.519), (1.929, 0.8547, 2.647), (1.929, -0.06336, 2.015), (1.929, -0.129, 2.154), (3.091, 0.5297, 2.271), (3.091, 0.4641, 2.41), (1.929, 0.5297, 2.271), (1.929, 0.4641, 2.41)], [], [(8, 9, 3, 2), (2, 3, 7, 6), (10, 11, 5, 4), (4, 5, 1, 0), (8, 10, 4, 0), (11, 9, 1, 5), (7, 3, 9, 11), (2, 6, 10, 8), (6, 7, 11, 10), (0, 1, 9, 8), (20, 21, 15, 14), (14, 15, 19, 18), (22, 23, 17, 16), (16, 17, 13, 12), (20, 22, 16, 12), (23, 21, 13, 17), (19, 15, 21, 23), (14, 18, 22, 20), (18, 19, 23, 22), (12, 13, 21, 20), (32, 33, 27, 26), (26, 27, 31, 30), (34, 35, 29, 28), (28, 29, 25, 24), (32, 34, 28, 24), (35, 33, 25, 29), (31, 27, 33, 35), (26, 30, 34, 32), (30, 31, 35, 34), (24, 25, 33, 32), (44, 45, 39, 38), (38, 39, 43, 42), (46, 47, 41, 40), (40, 41, 37, 36), (44, 46, 40, 36), (47, 45, 37, 41), (43, 39, 45, 47), (38, 42, 46, 44), (42, 43, 47, 46), (36, 37, 45, 44), (56, 57, 51, 50), (50, 51, 55, 54), (58, 59, 53, 52), (52, 53, 49, 48), (56, 58, 52, 48), (59, 57, 49, 53), (55, 51, 57, 59), (50, 54, 58, 56), (54, 55, 59, 58), (48, 49, 57, 56), (68, 69, 63, 62), (62, 63, 67, 66), (70, 71, 65, 64), (64, 65, 61, 60), (68, 70, 64, 60), (71, 69, 61, 65), (67, 63, 69, 71), (62, 66, 70, 68), (66, 67, 71, 70), (60, 61, 69, 68), (80, 81, 75, 74), (74, 75, 79, 78), (82, 83, 77, 76), (76, 77, 73, 72), (80, 82, 76, 72), (83, 81, 73, 77), (79, 75, 81, 83), (74, 78, 82, 80), (78, 79, 83, 82), (72, 73, 81, 80), (92, 93, 87, 86), (86, 87, 91, 90), (94, 95, 89, 88), (88, 89, 85, 84), (92, 94, 88, 84), (95, 93, 85, 89), (91, 87, 93, 95), (86, 90, 94, 92), (90, 91, 95, 94), (84, 85, 93, 92), (104, 105, 99, 98), (98, 99, 103, 102), (106, 107, 101, 100), (100, 101, 97, 96), (104, 106, 100, 96), (107, 105, 97, 101), (103, 99, 105, 107), (98, 102, 106, 104), (102, 103, 107, 106), (96, 97, 105, 104), (116, 117, 111, 110), (110, 111, 115, 114), (118, 119, 113, 112), (112, 113, 109, 108), (116, 118, 112, 108), (119, 117, 109, 113), (115, 111, 117, 119), (110, 114, 118, 116), (114, 115, 119, 118), (108, 109, 117, 116), (128, 129, 123, 122), (122, 123, 127, 126), (130, 131, 125, 124), (124, 125, 121, 120), (128, 130, 124, 120), (131, 129, 121, 125), (127, 123, 129, 131), (122, 126, 130, 128), (126, 127, 131, 130), (120, 121, 129, 128), (140, 141, 135, 134), (134, 135, 139, 138), (142, 143, 137, 136), (136, 137, 133, 132), (140, 142, 136, 132), (143, 141, 133, 137), (139, 135, 141, 143), (134, 138, 142, 140), (138, 139, 143, 142), (132, 133, 141, 140), (152, 153, 147, 146), (146, 147, 151, 150), (154, 155, 149, 148), (148, 149, 145, 144), (152, 154, 148, 144), (155, 153, 145, 149), (151, 147, 153, 155), (146, 150, 154, 152), (150, 151, 155, 154), (144, 145, 153, 152), (164, 165, 159, 158), (158, 159, 163, 162), (166, 167, 161, 160), (160, 161, 157, 156), (164, 166, 160, 156), (167, 165, 157, 161), (163, 159, 165, 167), (158, 162, 166, 164), (162, 163, 167, 166), (156, 157, 165, 164), (176, 177, 171, 170), (170, 171, 175, 174), (178, 179, 173, 172), (172, 173, 169, 168), (176, 178, 172, 168), (179, 177, 169, 173), (175, 171, 177, 179), (170, 174, 178, 176), (174, 175, 179, 178), (168, 169, 177, 176), (188, 189, 183, 182), (182, 183, 187, 186), (190, 191, 185, 184), (184, 185, 181, 180), (188, 190, 184, 180), (191, 189, 181, 185), (187, 183, 189, 191), (182, 186, 190, 188), (186, 187, 191, 190), (180, 181, 189, 188), (200, 201, 195, 194), (194, 195, 199, 198), (202, 203, 197, 196), (196, 197, 193, 192), (200, 202, 196, 192), (203, 201, 193, 197), (199, 195, 201, 203), (194, 198, 202, 200), (198, 199, 203, 202), (192, 193, 201, 200), (212, 213, 207, 206), (206, 207, 211, 210), (214, 215, 209, 208), (208, 209, 205, 204), (212, 214, 208, 204), (215, 213, 205, 209), (211, 207, 213, 215), (206, 210, 214, 212), (210, 211, 215, 214), (204, 205, 213, 212), (224, 225, 219, 218), (218, 219, 223, 222), (226, 227, 221, 220), (220, 221, 217, 216), (224, 226, 220, 216), (227, 225, 217, 221), (223, 219, 225, 227), (218, 222, 226, 224), (222, 223, 227, 226), (216, 217, 225, 224), (236, 237, 231, 230), (230, 231, 235, 234), (238, 239, 233, 232), (232, 233, 229, 228), (236, 238, 232, 228), (239, 237, 229, 233), (235, 231, 237, 239), (230, 234, 238, 236), (234, 235, 239, 238), (228, 229, 237, 236), (248, 249, 243, 242), (242, 243, 247, 246), (250, 251, 245, 244), (244, 245, 241, 240), (248, 250, 244, 240), (251, 249, 241, 245), (247, 243, 249, 251), (242, 246, 250, 248), (246, 247, 251, 250), (240, 241, 249, 248), (260, 261, 255, 254), (254, 255, 259, 258), (262, 263, 257, 256), (256, 257, 253, 252), (260, 262, 256, 252), (263, 261, 253, 257), (259, 255, 261, 263), (254, 258, 262, 260), (258, 259, 263, 262), (252, 253, 261, 260), (272, 273, 267, 266), (266, 267, 271, 270), (274, 275, 269, 268), (268, 269, 265, 264), (272, 274, 268, 264), (275, 273, 265, 269), (271, 267, 273, 275), (266, 270, 274, 272), (270, 271, 275, 274), (264, 265, 273, 272), (284, 285, 279, 278), (278, 279, 283, 282), (286, 287, 281, 280), (280, 281, 277, 276), (284, 286, 280, 276), (287, 285, 277, 281), (283, 279, 285, 287), (278, 282, 286, 284), (282, 283, 287, 286), (276, 277, 285, 284), (296, 297, 291, 290), (290, 291, 295, 294), (298, 299, 293, 292), (292, 293, 289, 288), (296, 298, 292, 288), (299, 297, 289, 293), (295, 291, 297, 299), (290, 294, 298, 296), (294, 295, 299, 298), (288, 289, 297, 296), (308, 309, 303, 302), (302, 303, 307, 306), (310, 311, 305, 304), (304, 305, 301, 300), (308, 310, 304, 300), (311, 309, 301, 305), (307, 303, 309, 311), (302, 306, 310, 308), (306, 307, 311, 310), (300, 301, 309, 308), (320, 321, 315, 314), (314, 315, 319, 318), (322, 323, 317, 316), (316, 317, 313, 312), (320, 322, 316, 312), (323, 321, 313, 317), (319, 315, 321, 323), (314, 318, 322, 320), (318, 319, 323, 322), (312, 313, 321, 320), (332, 333, 327, 326), (326, 327, 331, 330), (334, 335, 329, 328), (328, 329, 325, 324), (332, 334, 328, 324), (335, 333, 325, 329), (331, 327, 333, 335), (326, 330, 334, 332), (330, 331, 335, 334), (324, 325, 333, 332), (344, 345, 339, 338), (338, 339, 343, 342), (346, 347, 341, 340), (340, 341, 337, 336), (344, 346, 340, 336), (347, 345, 337, 341), (343, 339, 345, 347), (338, 342, 346, 344), (342, 343, 347, 346), (336, 337, 345, 344), (356, 357, 351, 350), (350, 351, 355, 354), (358, 359, 353, 352), (352, 353, 349, 348), (356, 358, 352, 348), (359, 357, 349, 353), (355, 351, 357, 359), (350, 354, 358, 356), (354, 355, 359, 358), (348, 349, 357, 356), (368, 369, 363, 362), (362, 363, 367, 366), (370, 371, 365, 364), (364, 365, 361, 360), (368, 370, 364, 360), (371, 369, 361, 365), (367, 363, 369, 371), (362, 366, 370, 368), (366, 367, 371, 370), (360, 361, 369, 368), (380, 381, 375, 374), (374, 375, 379, 378), (382, 383, 377, 376), (376, 377, 373, 372), (380, 382, 376, 372), (383, 381, 373, 377), (379, 375, 381, 383), (374, 378, 382, 380), (378, 379, 383, 382), (372, 373, 381, 380)])
me_cube_002.use_remesh_preserve_volume = False
me_cube_002.use_remesh_preserve_attributes = False
me_cube_002.use_mirror_vertex_groups = False
me_cube_002.update()
me_cube_001 = bpy.data.meshes.new('Cube.001')
me_cube_001.from_pydata([(-2.095, -0.1648, 3.864), (-2.095, -0.1648, 4.2), (-2.095, 0.1709, 3.864), (-2.095, 0.1709, 4.2), (2.09, -0.1648, 3.864), (2.09, -0.1648, 4.2), (2.09, 0.1709, 3.864), (2.09, 0.1709, 4.2), (0.6948, 0.193, 3.878), (-0.7001, 0.1575, 3.875), (-0.7001, 0.1575, 4.189), (0.6948, 0.193, 4.185), (-0.7001, -0.156, 3.875), (0.6948, -0.1138, 3.878), (0.6948, -0.1138, 4.185), (-0.7001, -0.156, 4.189), (1.716, 0.857, 2.491), (1.716, 0.857, 2.745), (1.716, 1.111, 2.491), (1.716, 1.111, 2.745), (3.198, 0.857, 2.491), (3.198, 0.857, 2.745), (3.198, 1.111, 2.491), (3.198, 1.111, 2.745), (2.704, 1.128, 2.501), (2.21, 1.101, 2.499), (2.21, 1.101, 2.737), (2.704, 1.128, 2.734), (2.21, 0.8636, 2.499), (2.704, 0.8956, 2.501), (2.704, 0.8956, 2.734), (2.21, 0.8636, 2.737)], [], [(0, 1, 3, 2), (8, 11, 7, 6), (6, 7, 5, 4), (12, 15, 1, 0), (8, 6, 4, 13), (10, 3, 1, 15), (7, 11, 14, 5), (11, 10, 15, 14), (2, 9, 12, 0), (9, 8, 13, 12), (4, 5, 14, 13), (13, 14, 15, 12), (2, 3, 10, 9), (9, 10, 11, 8), (16, 17, 19, 18), (24, 27, 23, 22), (22, 23, 21, 20), (28, 31, 17, 16), (24, 22, 20, 29), (26, 19, 17, 31), (23, 27, 30, 21), (27, 26, 31, 30), (18, 25, 28, 16), (25, 24, 29, 28), (20, 21, 30, 29), (29, 30, 31, 28), (18, 19, 26, 25), (25, 26, 27, 24)])
me_cube_001.use_remesh_preserve_volume = False
me_cube_001.use_remesh_preserve_attributes = False
me_cube_001.use_mirror_vertex_groups = False
me_cube_001.update()
me_cube = bpy.data.meshes.new('Cube')
me_cube.from_pydata([(2.017, 2.017, -0.06313), (2.017, -2.017, -0.06313), (-2.017, -2.017, -0.06313), (-2.017, 2.017, -0.06313), (2.0, 2.0, 2.937), (2.0, -2.0, 2.937), (-2.0, -2.0, 2.937), (-2.0, 2.0, 2.937), (2.0, 0.0, -0.06313), (4.793e-07, 2.017, -0.06313), (1.947, 1.947, 2.062), (-1.493e-09, -2.017, -0.06313), (1.947, -1.947, 2.062), (-2.0, 4.768e-07, -0.06313), (-1.947, -1.947, 2.062), (-1.947, 1.947, 2.062), (2.0, -9.537e-07, 4.148), (4.768e-07, 2.0, 2.937), (-9.537e-07, -2.0, 2.937), (-2.0, 3.576e-07, 4.148), (4.641e-07, 1.947, 2.062), (-1.947, 5.802e-07, 2.062), (-5.802e-07, -1.947, 2.062), (1.947, -4.641e-07, 2.062), (-2.384e-07, -3.576e-07, 4.148), (1.192e-07, 2.384e-07, -0.06313), (3.0, 2.0, -0.0506), (3.0, -6.038e-08, -0.0506), (2.947, 1.947, 2.075), (2.947, -5.245e-07, 2.075), (-2.0, 1.0, -0.06313), (-2.0, 1.0, 3.542), (2.0, 1.0, -0.06313), (2.0, 1.0, 3.542), (-1.947, 0.9734, 2.062), (1.947, 0.9734, 2.57), (1.192e-07, 1.0, 3.542), (2.98e-07, 1.0, -0.06313), (3.0, 1.0, -0.0506), (2.947, 0.9734, 2.583)], [], [(25, 11, 2, 13), (24, 19, 6, 18), (23, 16, 5, 12), (22, 18, 6, 14), (34, 31, 7, 15), (20, 9, 3, 15), (17, 20, 15, 7), (4, 10, 20, 17), (10, 0, 9, 20), (30, 34, 15, 3), (2, 14, 21, 13), (14, 6, 19, 21), (11, 22, 14, 2), (1, 12, 22, 11), (12, 5, 18, 22), (8, 23, 12, 1), (32, 0, 26, 38), (35, 33, 16, 23), (16, 24, 18, 5), (33, 36, 24, 16), (36, 31, 19, 24), (37, 25, 13, 30), (32, 8, 25, 37), (8, 1, 11, 25), (38, 39, 29, 27), (35, 23, 29, 39), (23, 8, 27, 29), (0, 10, 28, 26), (10, 35, 39, 28), (26, 28, 39, 38), (0, 32, 37, 9), (9, 37, 30, 3), (17, 7, 31, 36), (4, 17, 36, 33), (10, 4, 33, 35), (8, 32, 38, 27), (13, 21, 34, 30), (21, 19, 31, 34)])
me_cube.materials.append(mat_material)
me_cube.use_remesh_preserve_volume = False
me_cube.use_remesh_preserve_attributes = False
me_cube.use_mirror_vertex_groups = False
me_cube.update()

# ---- objects
ob_windows = bpy.data.objects.new('Windows', me_cube_006)
ob_entrance = bpy.data.objects.new('Entrance', me_cube_005)
ob_doors = bpy.data.objects.new('Doors', me_cube_004)
ob_lamp_003 = bpy.data.objects.new('Lamp.003', light_lamp_003)
ob_lamp_002 = bpy.data.objects.new('Lamp.002', light_lamp_002)
ob_lamp_001 = bpy.data.objects.new('Lamp.001', light_lamp_001)
ob_borders = bpy.data.objects.new('Borders', me_cube_003)
ob_roof = bpy.data.objects.new('Roof', me_cube_002)
ob_rooftop = bpy.data.objects.new('Rooftop', me_cube_001)
ob_walls = bpy.data.objects.new('Walls', me_cube)
ob_lamp = bpy.data.objects.new('Lamp', light_lamp)
ob_camera = bpy.data.objects.new('Camera', cam_camera)

# ---- transforms, parenting, visibility, modifiers, constraints
ob_windows.location = (0.0, 0.0, 0.0)
ob_windows.lineart.crease_threshold = 0.0
ob_entrance.location = (0.0, 0.0, 0.0)
ob_entrance.lineart.crease_threshold = 0.0
ob_doors.location = (0.0, 0.0, 0.0)
ob_doors.lineart.crease_threshold = 0.0
ob_lamp_003.location = (6.088, -5.379, 5.913)
ob_lamp_003.rotation_euler = (0.6503, 0.05522, 1.866)
ob_lamp_003.lock_rotations_4d = False
ob_lamp_003.empty_display_type = 'ARROWS'
ob_lamp_003.color = (0.0, 0.0, 0.0, 0.0)
ob_lamp_003.lineart.crease_threshold = 0.0
ob_lamp_002.location = (-6.622, -2.093, 5.861)
ob_lamp_002.rotation_euler = (0.6503, 0.05522, 1.866)
ob_lamp_002.lock_rotations_4d = False
ob_lamp_002.empty_display_type = 'ARROWS'
ob_lamp_002.color = (0.0, 0.0, 0.0, 0.0)
ob_lamp_002.lineart.crease_threshold = 0.0
ob_lamp_001.location = (-0.7542, -6.002, 5.884)
ob_lamp_001.rotation_euler = (0.6503, 0.05522, 1.866)
ob_lamp_001.lock_rotations_4d = False
ob_lamp_001.empty_display_type = 'ARROWS'
ob_lamp_001.color = (0.0, 0.0, 0.0, 0.0)
ob_lamp_001.lineart.crease_threshold = 0.0
ob_borders.location = (0.0, 0.0, 0.0)
ob_borders.lineart.crease_threshold = 0.0
ob_roof.location = (0.0, 0.0, 0.0)
ob_roof.lineart.crease_threshold = 0.0
ob_rooftop.location = (0.0, -2.98e-08, 0.0)
ob_rooftop.lineart.crease_threshold = 0.0
ob_walls.location = (0.0, 0.0, 0.0)
ob_walls.lock_rotations_4d = False
ob_walls.empty_display_type = 'ARROWS'
ob_walls.lineart.crease_threshold = 0.0
ob_lamp.location = (3.0, 4.486, 5.904)
ob_lamp.rotation_euler = (0.6503, 0.05522, 1.866)
ob_lamp.lock_rotations_4d = False
ob_lamp.empty_display_type = 'ARROWS'
ob_lamp.color = (0.0, 0.0, 0.0, 0.0)
ob_lamp.lineart.crease_threshold = 0.0
ob_camera.location = (7.481, -6.508, 5.344)
ob_camera.rotation_euler = (1.109, 0.0, 0.8149)
ob_camera.lock_rotations_4d = False
ob_camera.empty_display_type = 'ARROWS'
ob_camera.color = (0.0, 0.0, 0.0, 0.0)
ob_camera.display_type = 'WIRE'
ob_camera.lineart.crease_threshold = 0.0

# ---- collection membership
col_collection_1.objects.link(ob_windows)
col_collection_1.objects.link(ob_entrance)
col_collection_1.objects.link(ob_doors)
col_collection_1.objects.link(ob_lamp_003)
col_collection_1.objects.link(ob_lamp_002)
col_collection_1.objects.link(ob_lamp_001)
col_collection_1.objects.link(ob_borders)
col_collection_1.objects.link(ob_roof)
col_collection_1.objects.link(ob_rooftop)
col_collection_1.objects.link(ob_walls)
col_collection_1.objects.link(ob_lamp)
col_collection_1.objects.link(ob_camera)

# ---- scene / render settings (as saved in the file)
scene.camera = ob_camera
scene.frame_start = 1; scene.frame_end = 250; scene.frame_set(1)
scene.render.engine = 'BLENDER_EEVEE_NEXT'
scene.render.resolution_percentage = 50
scene.render.dither_intensity = 0.0
scene.cycles.use_denoising = False
scene.cycles.samples = 10
scene.cycles.sampling_pattern = 'TABULATED_SOBOL'
scene.cycles.light_sampling_threshold = 0.0
scene.cycles.use_adaptive_sampling = False
scene.cycles.use_light_tree = False
scene.cycles.blur_glossy = 0.0
scene.cycles.pixel_filter_type = 'GAUSSIAN'
scene.cycles.sample_clamp_indirect = 0.0
scene.view_settings.view_transform = 'Standard'
bpy.context.view_layer.update()

